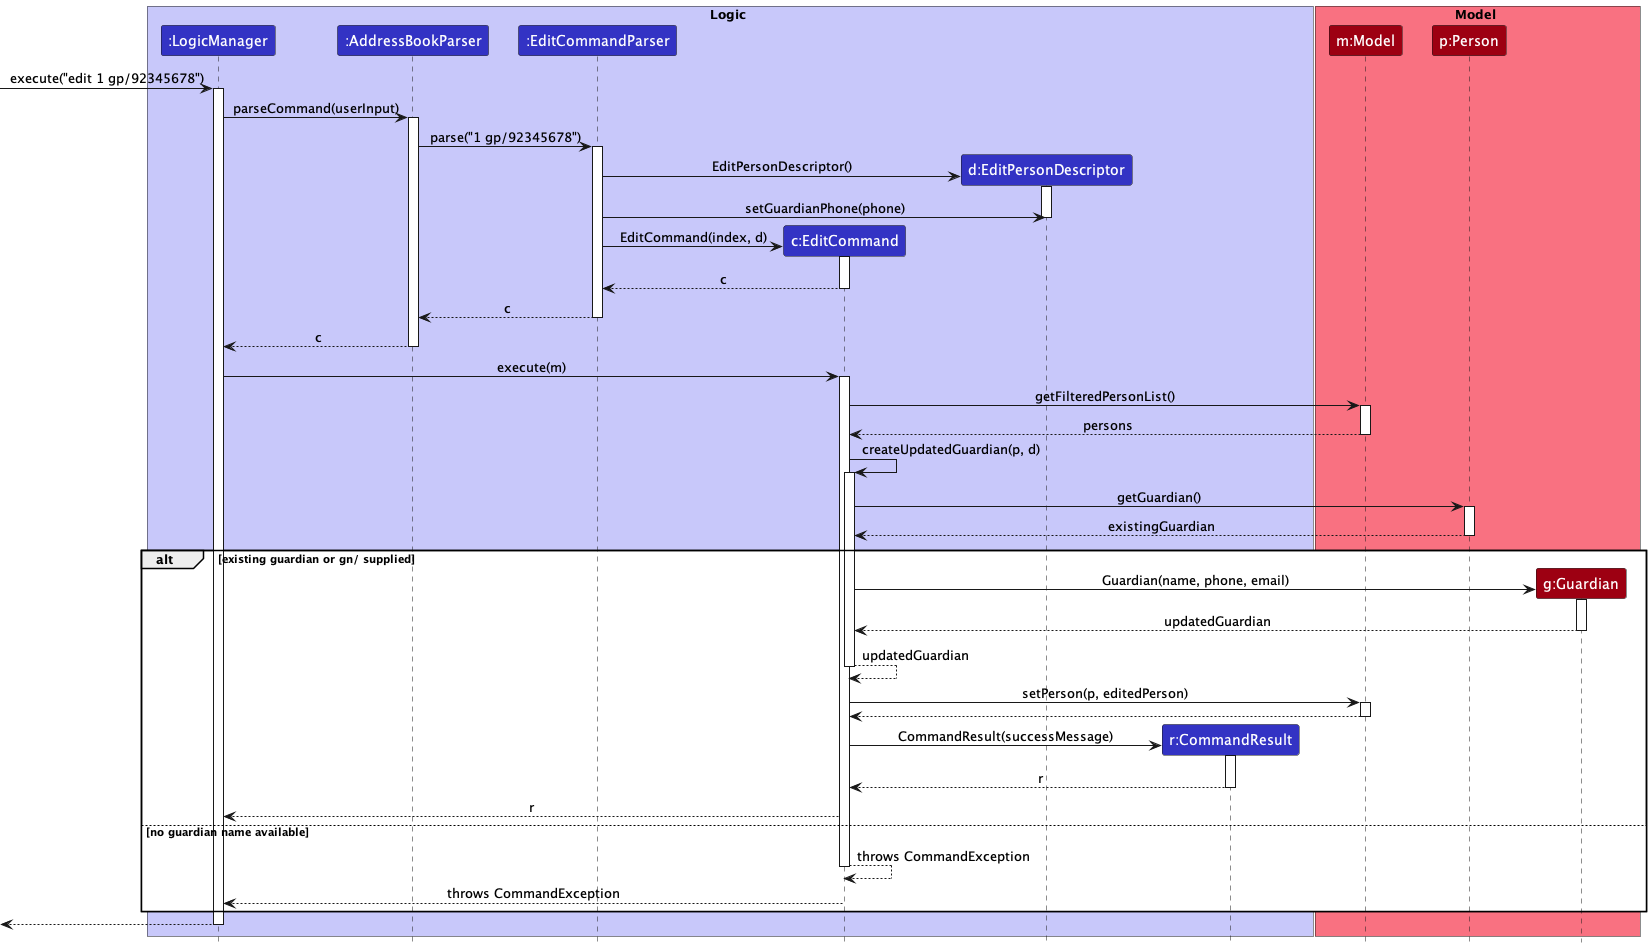

The diagram above was rendered by PlantUML. Its source (embedded in the PNG):
@startuml
!include style.puml
skinparam ArrowFontStyle plain

box Logic LOGIC_COLOR_T1
participant ":LogicManager" as LogicManager LOGIC_COLOR
participant ":AddressBookParser" as AddressBookParser LOGIC_COLOR
participant ":EditCommandParser" as EditCommandParser LOGIC_COLOR
participant "c:EditCommand" as EditCommand LOGIC_COLOR
participant "d:EditPersonDescriptor" as Descriptor LOGIC_COLOR
participant "r:CommandResult" as CommandResult LOGIC_COLOR
end box

box Model MODEL_COLOR_T1
participant "m:Model" as Model MODEL_COLOR
participant "p:Person" as Person MODEL_COLOR
participant "g:Guardian" as Guardian MODEL_COLOR
end box

[-> LogicManager : execute("edit 1 gp/92345678")
activate LogicManager

LogicManager -> AddressBookParser : parseCommand(userInput)
activate AddressBookParser
AddressBookParser -> EditCommandParser : parse("1 gp/92345678")
activate EditCommandParser

create Descriptor
EditCommandParser -> Descriptor : EditPersonDescriptor()
activate Descriptor
EditCommandParser -> Descriptor : setGuardianPhone(phone)
deactivate Descriptor

create EditCommand
EditCommandParser -> EditCommand : EditCommand(index, d)
activate EditCommand
EditCommand --> EditCommandParser : c
deactivate EditCommand

EditCommandParser --> AddressBookParser : c
deactivate EditCommandParser
AddressBookParser --> LogicManager : c
deactivate AddressBookParser

LogicManager -> EditCommand : execute(m)
activate EditCommand
EditCommand -> Model : getFilteredPersonList()
activate Model
Model --> EditCommand : persons
deactivate Model

EditCommand -> EditCommand : createUpdatedGuardian(p, d)
activate EditCommand
EditCommand -> Person : getGuardian()
activate Person
Person --> EditCommand : existingGuardian
deactivate Person

alt existing guardian or gn/ supplied
    create Guardian
    EditCommand -> Guardian : Guardian(name, phone, email)
    activate Guardian
    Guardian --> EditCommand : updatedGuardian
    deactivate Guardian
    EditCommand --> EditCommand : updatedGuardian
    deactivate EditCommand

    EditCommand -> Model : setPerson(p, editedPerson)
    activate Model
    Model --> EditCommand
    deactivate Model

    create CommandResult
    EditCommand -> CommandResult : CommandResult(successMessage)
    activate CommandResult
    CommandResult --> EditCommand : r
    deactivate CommandResult
    EditCommand --> LogicManager : r
else no guardian name available
    EditCommand --> EditCommand : throws CommandException
    deactivate EditCommand
    EditCommand --> LogicManager : throws CommandException
end

deactivate EditCommand
[<-- LogicManager
deactivate LogicManager
@enduml